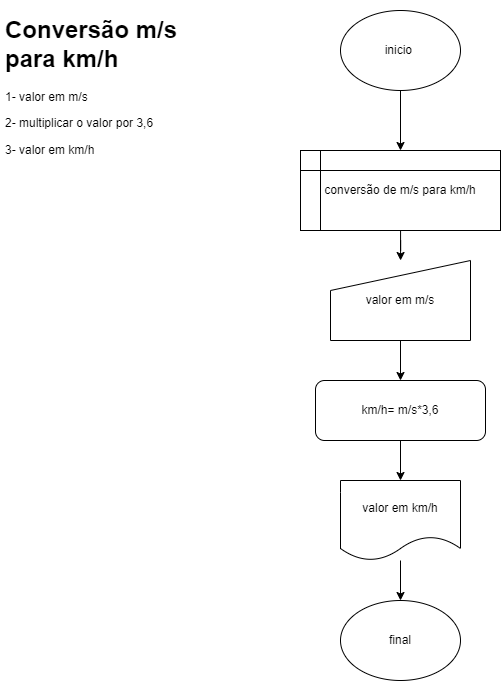

The diagram above was exported from draw.io. Its source (the exported page's mxGraphModel, read from the mxfile embedded in the PNG):
<mxGraphModel dx="1157" dy="524" grid="1" gridSize="10" guides="1" tooltips="1" connect="1" arrows="1" fold="1" page="1" pageScale="1" pageWidth="827" pageHeight="1169" math="0" shadow="0">
  <root>
    <mxCell id="0" />
    <mxCell id="1" parent="0" />
    <mxCell id="uDd-WjES8sDZuycPDxw7-1" value="&lt;h1&gt;&lt;font style=&quot;vertical-align: inherit&quot;&gt;&lt;font style=&quot;vertical-align: inherit&quot;&gt;&lt;font style=&quot;vertical-align: inherit&quot;&gt;&lt;font style=&quot;vertical-align: inherit&quot;&gt;Conversão m/s para km/h&amp;nbsp;&lt;/font&gt;&lt;/font&gt;&lt;/font&gt;&lt;/font&gt;&lt;/h1&gt;&lt;p&gt;&lt;font style=&quot;vertical-align: inherit&quot;&gt;&lt;font style=&quot;vertical-align: inherit&quot;&gt;1- valor em m/s&amp;nbsp;&lt;/font&gt;&lt;/font&gt;&lt;/p&gt;&lt;p&gt;&lt;font style=&quot;vertical-align: inherit&quot;&gt;&lt;font style=&quot;vertical-align: inherit&quot;&gt;&lt;font style=&quot;vertical-align: inherit&quot;&gt;&lt;font style=&quot;vertical-align: inherit&quot;&gt;2- multiplicar o valor por 3,6&lt;/font&gt;&lt;/font&gt;&lt;/font&gt;&lt;/font&gt;&lt;/p&gt;&lt;p&gt;&lt;font style=&quot;vertical-align: inherit&quot;&gt;&lt;font style=&quot;vertical-align: inherit&quot;&gt;&lt;font style=&quot;vertical-align: inherit&quot;&gt;&lt;font style=&quot;vertical-align: inherit&quot;&gt;&lt;font style=&quot;vertical-align: inherit&quot;&gt;&lt;font style=&quot;vertical-align: inherit&quot;&gt;3- valor em km/h&lt;/font&gt;&lt;/font&gt;&lt;/font&gt;&lt;/font&gt;&lt;/font&gt;&lt;/font&gt;&lt;/p&gt;" style="text;html=1;strokeColor=none;fillColor=none;spacing=5;spacingTop=-20;whiteSpace=wrap;overflow=hidden;rounded=0;" vertex="1" parent="1">
      <mxGeometry x="10" y="20" width="190" height="210" as="geometry" />
    </mxCell>
    <mxCell id="uDd-WjES8sDZuycPDxw7-2" value="&lt;font style=&quot;vertical-align: inherit&quot;&gt;&lt;font style=&quot;vertical-align: inherit&quot;&gt;final&lt;/font&gt;&lt;/font&gt;" style="ellipse;whiteSpace=wrap;html=1;" vertex="1" parent="1">
      <mxGeometry x="350" y="610" width="120" height="80" as="geometry" />
    </mxCell>
    <mxCell id="uDd-WjES8sDZuycPDxw7-8" style="edgeStyle=orthogonalEdgeStyle;rounded=0;orthogonalLoop=1;jettySize=auto;html=1;" edge="1" parent="1" source="uDd-WjES8sDZuycPDxw7-3" target="uDd-WjES8sDZuycPDxw7-4">
      <mxGeometry relative="1" as="geometry" />
    </mxCell>
    <mxCell id="uDd-WjES8sDZuycPDxw7-3" value="&lt;font style=&quot;vertical-align: inherit&quot;&gt;&lt;font style=&quot;vertical-align: inherit&quot;&gt;inicio&amp;nbsp;&lt;/font&gt;&lt;/font&gt;" style="ellipse;whiteSpace=wrap;html=1;" vertex="1" parent="1">
      <mxGeometry x="350" y="20" width="120" height="80" as="geometry" />
    </mxCell>
    <mxCell id="uDd-WjES8sDZuycPDxw7-9" style="edgeStyle=orthogonalEdgeStyle;rounded=0;orthogonalLoop=1;jettySize=auto;html=1;" edge="1" parent="1" source="uDd-WjES8sDZuycPDxw7-4" target="uDd-WjES8sDZuycPDxw7-7">
      <mxGeometry relative="1" as="geometry" />
    </mxCell>
    <mxCell id="uDd-WjES8sDZuycPDxw7-4" value="&lt;font style=&quot;vertical-align: inherit&quot;&gt;&lt;font style=&quot;vertical-align: inherit&quot;&gt;conversão de m/s para km/h&lt;/font&gt;&lt;/font&gt;" style="shape=internalStorage;whiteSpace=wrap;html=1;backgroundOutline=1;" vertex="1" parent="1">
      <mxGeometry x="310" y="160" width="200" height="80" as="geometry" />
    </mxCell>
    <mxCell id="uDd-WjES8sDZuycPDxw7-11" style="edgeStyle=orthogonalEdgeStyle;rounded=0;orthogonalLoop=1;jettySize=auto;html=1;" edge="1" parent="1" source="uDd-WjES8sDZuycPDxw7-5" target="uDd-WjES8sDZuycPDxw7-6">
      <mxGeometry relative="1" as="geometry" />
    </mxCell>
    <mxCell id="uDd-WjES8sDZuycPDxw7-5" value="&lt;font style=&quot;vertical-align: inherit&quot;&gt;&lt;font style=&quot;vertical-align: inherit&quot;&gt;km/h= m/s*3,6&lt;/font&gt;&lt;/font&gt;" style="rounded=1;whiteSpace=wrap;html=1;" vertex="1" parent="1">
      <mxGeometry x="325" y="390" width="170" height="60" as="geometry" />
    </mxCell>
    <mxCell id="uDd-WjES8sDZuycPDxw7-13" style="edgeStyle=orthogonalEdgeStyle;rounded=0;orthogonalLoop=1;jettySize=auto;html=1;entryX=0.5;entryY=0;entryDx=0;entryDy=0;" edge="1" parent="1" source="uDd-WjES8sDZuycPDxw7-6" target="uDd-WjES8sDZuycPDxw7-2">
      <mxGeometry relative="1" as="geometry" />
    </mxCell>
    <mxCell id="uDd-WjES8sDZuycPDxw7-6" value="&lt;font style=&quot;vertical-align: inherit&quot;&gt;&lt;font style=&quot;vertical-align: inherit&quot;&gt;valor em km/h&lt;/font&gt;&lt;/font&gt;" style="shape=document;whiteSpace=wrap;html=1;boundedLbl=1;" vertex="1" parent="1">
      <mxGeometry x="350" y="490" width="120" height="80" as="geometry" />
    </mxCell>
    <mxCell id="uDd-WjES8sDZuycPDxw7-10" style="edgeStyle=orthogonalEdgeStyle;rounded=0;orthogonalLoop=1;jettySize=auto;html=1;" edge="1" parent="1" source="uDd-WjES8sDZuycPDxw7-7" target="uDd-WjES8sDZuycPDxw7-5">
      <mxGeometry relative="1" as="geometry" />
    </mxCell>
    <mxCell id="uDd-WjES8sDZuycPDxw7-7" value="&lt;font style=&quot;vertical-align: inherit&quot;&gt;&lt;font style=&quot;vertical-align: inherit&quot;&gt;valor em m/s&lt;/font&gt;&lt;/font&gt;" style="shape=manualInput;whiteSpace=wrap;html=1;" vertex="1" parent="1">
      <mxGeometry x="340" y="270" width="140" height="80" as="geometry" />
    </mxCell>
  </root>
</mxGraphModel>